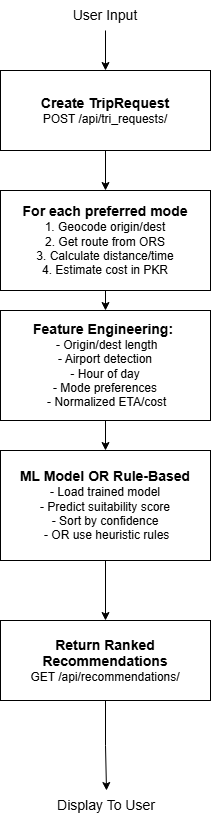

The diagram above was exported from draw.io. Its source (the exported page's mxGraphModel, read from the mxfile embedded in the PNG):
<mxGraphModel dx="1700" dy="925" grid="1" gridSize="10" guides="1" tooltips="1" connect="1" arrows="1" fold="1" page="1" pageScale="1" pageWidth="850" pageHeight="1100" math="0" shadow="0">
  <root>
    <mxCell id="0" />
    <mxCell id="1" parent="0" />
    <mxCell id="QaqGCiKb3jCv-m0KnxCW-12" style="edgeStyle=orthogonalEdgeStyle;rounded=0;orthogonalLoop=1;jettySize=auto;html=1;exitX=0.5;exitY=1;exitDx=0;exitDy=0;" edge="1" parent="1" source="QaqGCiKb3jCv-m0KnxCW-1" target="QaqGCiKb3jCv-m0KnxCW-6">
      <mxGeometry relative="1" as="geometry" />
    </mxCell>
    <mxCell id="QaqGCiKb3jCv-m0KnxCW-1" value="&lt;b&gt;&lt;font style=&quot;font-size: 14px;&quot;&gt;Create TripRequest&lt;/font&gt;&lt;/b&gt;&lt;div&gt;POST /api/tri_requests/&lt;/div&gt;" style="rounded=0;whiteSpace=wrap;html=1;" vertex="1" parent="1">
      <mxGeometry x="190" y="120" width="210" height="80" as="geometry" />
    </mxCell>
    <mxCell id="QaqGCiKb3jCv-m0KnxCW-9" value="" style="edgeStyle=orthogonalEdgeStyle;rounded=0;orthogonalLoop=1;jettySize=auto;html=1;entryX=0.5;entryY=0;entryDx=0;entryDy=0;" edge="1" parent="1" source="QaqGCiKb3jCv-m0KnxCW-3" target="QaqGCiKb3jCv-m0KnxCW-10">
      <mxGeometry relative="1" as="geometry">
        <mxPoint x="285" y="840.0000000000002" as="targetPoint" />
      </mxGeometry>
    </mxCell>
    <mxCell id="QaqGCiKb3jCv-m0KnxCW-3" value="&lt;b&gt;&lt;font style=&quot;font-size: 14px;&quot;&gt;Return Ranked Recommendations&lt;/font&gt;&lt;/b&gt;&lt;div&gt; GET /api/recommendations/&lt;/div&gt;" style="rounded=0;whiteSpace=wrap;html=1;" vertex="1" parent="1">
      <mxGeometry x="190" y="670" width="210" height="80" as="geometry" />
    </mxCell>
    <mxCell id="QaqGCiKb3jCv-m0KnxCW-15" style="edgeStyle=orthogonalEdgeStyle;rounded=0;orthogonalLoop=1;jettySize=auto;html=1;exitX=0.5;exitY=1;exitDx=0;exitDy=0;" edge="1" parent="1" source="QaqGCiKb3jCv-m0KnxCW-4" target="QaqGCiKb3jCv-m0KnxCW-3">
      <mxGeometry relative="1" as="geometry" />
    </mxCell>
    <mxCell id="QaqGCiKb3jCv-m0KnxCW-4" value="&lt;b&gt;&lt;font style=&quot;font-size: 14px;&quot;&gt;ML Model OR Rule-Based&lt;/font&gt;&lt;/b&gt;&lt;br&gt;&amp;nbsp;- Load trained model&amp;nbsp;&lt;br&gt;&amp;nbsp;- Predict suitability score&amp;nbsp;&lt;br&gt;&amp;nbsp;- Sort by confidence&amp;nbsp;&lt;br&gt;&amp;nbsp;- OR use heuristic rules" style="rounded=0;whiteSpace=wrap;html=1;" vertex="1" parent="1">
      <mxGeometry x="190" y="500" width="210" height="110" as="geometry" />
    </mxCell>
    <mxCell id="QaqGCiKb3jCv-m0KnxCW-14" style="edgeStyle=orthogonalEdgeStyle;rounded=0;orthogonalLoop=1;jettySize=auto;html=1;exitX=0.5;exitY=1;exitDx=0;exitDy=0;" edge="1" parent="1" source="QaqGCiKb3jCv-m0KnxCW-5" target="QaqGCiKb3jCv-m0KnxCW-4">
      <mxGeometry relative="1" as="geometry" />
    </mxCell>
    <mxCell id="QaqGCiKb3jCv-m0KnxCW-5" value="&lt;b&gt;&lt;font style=&quot;font-size: 14px;&quot;&gt;Feature Engineering:&amp;nbsp;&lt;/font&gt;&lt;/b&gt;&lt;div&gt;&amp;nbsp;- Origin/dest length&lt;br&gt;&amp;nbsp;- Airport detection&amp;nbsp;&lt;br&gt;&amp;nbsp;- Hour of day&amp;nbsp;&lt;br&gt;&amp;nbsp;- Mode preferences&amp;nbsp;&lt;/div&gt;&lt;div&gt;&amp;nbsp;- Normalized ETA/cost&lt;/div&gt;" style="rounded=0;whiteSpace=wrap;html=1;" vertex="1" parent="1">
      <mxGeometry x="190" y="360" width="210" height="110" as="geometry" />
    </mxCell>
    <mxCell id="QaqGCiKb3jCv-m0KnxCW-13" style="edgeStyle=orthogonalEdgeStyle;rounded=0;orthogonalLoop=1;jettySize=auto;html=1;exitX=0.5;exitY=1;exitDx=0;exitDy=0;entryX=0.5;entryY=0;entryDx=0;entryDy=0;" edge="1" parent="1" source="QaqGCiKb3jCv-m0KnxCW-6" target="QaqGCiKb3jCv-m0KnxCW-5">
      <mxGeometry relative="1" as="geometry" />
    </mxCell>
    <mxCell id="QaqGCiKb3jCv-m0KnxCW-6" value="&lt;b&gt;&lt;font style=&quot;font-size: 14px;&quot;&gt;For each preferred mode&lt;/font&gt;&lt;/b&gt;&lt;div&gt;1. Geocode origin/dest&lt;/div&gt;&lt;div&gt;2. Get route from ORS&lt;/div&gt;&lt;div&gt;3. Calculate distance/time&lt;/div&gt;&lt;div&gt;4. Estimate cost in PKR&lt;/div&gt;" style="rounded=0;whiteSpace=wrap;html=1;" vertex="1" parent="1">
      <mxGeometry x="190" y="240" width="210" height="100" as="geometry" />
    </mxCell>
    <mxCell id="QaqGCiKb3jCv-m0KnxCW-11" style="edgeStyle=orthogonalEdgeStyle;rounded=0;orthogonalLoop=1;jettySize=auto;html=1;exitX=0.5;exitY=1;exitDx=0;exitDy=0;" edge="1" parent="1" source="QaqGCiKb3jCv-m0KnxCW-7" target="QaqGCiKb3jCv-m0KnxCW-1">
      <mxGeometry relative="1" as="geometry" />
    </mxCell>
    <mxCell id="QaqGCiKb3jCv-m0KnxCW-7" value="&lt;font style=&quot;font-size: 14px;&quot;&gt;User Input&lt;/font&gt;" style="text;html=1;whiteSpace=wrap;strokeColor=none;fillColor=none;align=center;verticalAlign=middle;rounded=0;" vertex="1" parent="1">
      <mxGeometry x="190" y="50" width="210" height="30" as="geometry" />
    </mxCell>
    <mxCell id="QaqGCiKb3jCv-m0KnxCW-10" value="&lt;font style=&quot;font-size: 14px;&quot;&gt;Display To User&lt;/font&gt;" style="text;html=1;whiteSpace=wrap;strokeColor=none;fillColor=none;align=center;verticalAlign=middle;rounded=0;" vertex="1" parent="1">
      <mxGeometry x="211" y="840" width="170" height="30" as="geometry" />
    </mxCell>
  </root>
</mxGraphModel>